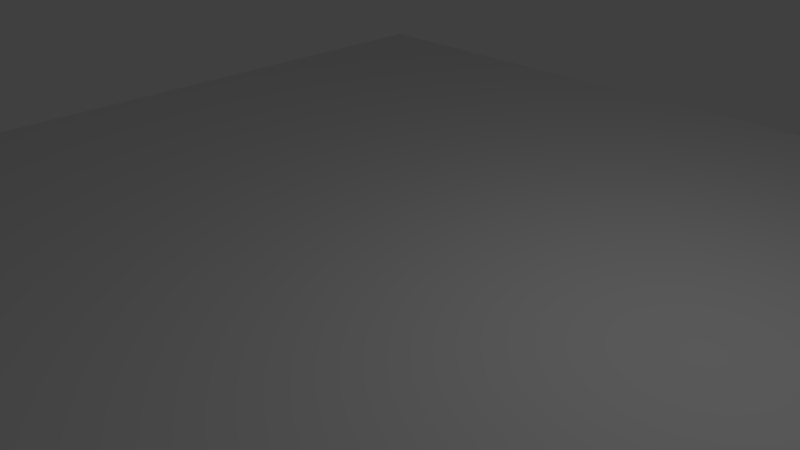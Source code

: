 # Source: masterSet.blend  (saved by Blender 2.73.0; exported with 4.5.12 LTS)
import bpy
from mathutils import Matrix  # noqa: F401  (used for matrix-valued properties, if any)

bpy.ops.wm.read_factory_settings(use_empty=True)
scene = bpy.context.scene
scene.name = 'Scene'

# ---- collections
col_collection_1 = bpy.data.collections.new('Collection 1'); scene.collection.children.link(col_collection_1)
col_finalobject = bpy.data.collections.new('finalObject')  # instanced only; not linked into the scene

# ---- world
world_world = bpy.data.worlds.new('World'); scene.world = world_world
world_world.color = (0.05088, 0.05088, 0.05088)
world_world.use_sun_shadow = False
world_world.sun_shadow_jitter_overblur = 0.0
world_world.cycles.sampling_method = 'MANUAL'
world_world.cycles.sample_map_resolution = 256

# ---- cameras
cam_camera = bpy.data.cameras.new('Camera')
cam_camera.clip_end = 100.0
cam_camera.lens = 35.0
cam_camera.sensor_width = 32.0
cam_camera.sensor_height = 18.0
cam_camera.ortho_scale = 7.314
cam_camera.dof.focus_distance = 0.0
cam_camera.dof.aperture_fstop = 128.0

# ---- lights
light_lamp = bpy.data.lights.new('Lamp', 'POINT')
light_lamp.transmission_factor = 0.0
light_lamp.cutoff_distance = 30.0
light_lamp.energy = 100.0
light_lamp.shadow_buffer_clip_start = 1.001
light_lamp.shadow_soft_size = 0.1
light_lamp.shadow_maximum_resolution = 0.006
light_lamp.use_absolute_resolution = True
light_lamp.cycles.use_multiple_importance_sampling = False

# ---- meshes
me_plane = bpy.data.meshes.new('Plane')
me_plane.from_pydata([(-1.0, -1.0, 0.0), (1.0, -1.0, 0.0), (-1.0, 1.0, 0.0), (1.0, 1.0, 0.0)], [], [(0, 1, 3, 2)])
me_plane.use_remesh_preserve_volume = False
me_plane.use_remesh_preserve_attributes = False
me_plane.use_mirror_vertex_groups = False
me_plane.update()

# ---- objects
ob_finalobject = bpy.data.objects.new('finalObject', None)
ob_plane = bpy.data.objects.new('Plane', me_plane)
ob_lamp = bpy.data.objects.new('Lamp', light_lamp)
ob_camera = bpy.data.objects.new('Camera', cam_camera)

# ---- transforms, parenting, visibility, modifiers, constraints
ob_finalobject.location = (-7.0, 7.0, 1.0)
ob_finalobject.empty_image_offset = (0.0, 0.0)
ob_finalobject.show_instancer_for_render = False
ob_finalobject.instance_type = 'COLLECTION'
ob_finalobject.lineart.crease_threshold = 0.0
ob_plane.location = (0.0, 0.0, 0.0)
ob_plane.scale = (8.0, 8.0, 8.0)
ob_plane.lineart.crease_threshold = 0.0
ob_lamp.location = (4.076, 1.005, 5.904)
ob_lamp.rotation_euler = (0.6503, 0.05522, 1.866)
ob_lamp.lock_rotations_4d = False
ob_lamp.empty_display_type = 'ARROWS'
ob_lamp.color = (0.0, 0.0, 0.0, 0.0)
ob_lamp.lineart.crease_threshold = 0.0
ob_camera.location = (7.481, -6.508, 5.344)
ob_camera.rotation_euler = (1.109, 0.01082, 0.8149)
ob_camera.lock_rotations_4d = False
ob_camera.empty_display_type = 'ARROWS'
ob_camera.color = (0.0, 0.0, 0.0, 0.0)
ob_camera.display_type = 'WIRE'
ob_camera.lineart.crease_threshold = 0.0
ob_finalobject.instance_collection = col_finalobject

# ---- collection membership
col_collection_1.objects.link(ob_finalobject)
col_collection_1.objects.link(ob_plane)
col_collection_1.objects.link(ob_lamp)
col_collection_1.objects.link(ob_camera)

# ---- scene / render settings (as saved in the file)
scene.camera = ob_camera
scene.frame_start = 1; scene.frame_end = 250; scene.frame_set(1)
scene.render.engine = 'BLENDER_EEVEE_NEXT'
scene.render.resolution_percentage = 50
scene.render.dither_intensity = 0.0
scene.cycles.use_denoising = False
scene.cycles.samples = 10
scene.cycles.sampling_pattern = 'TABULATED_SOBOL'
scene.cycles.light_sampling_threshold = 0.0
scene.cycles.use_adaptive_sampling = False
scene.cycles.use_light_tree = False
scene.cycles.blur_glossy = 0.0
scene.cycles.pixel_filter_type = 'GAUSSIAN'
scene.cycles.sample_clamp_indirect = 0.0
scene.view_settings.view_transform = 'Standard'
bpy.context.view_layer.update()
